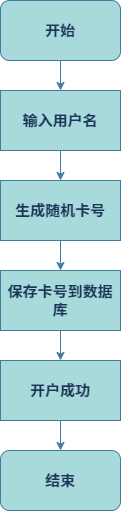

The diagram above was exported from draw.io. Its source (the exported page's mxGraphModel, read from the mxfile embedded in the PNG):
<mxGraphModel dx="1050" dy="669" grid="1" gridSize="10" guides="1" tooltips="1" connect="1" arrows="1" fold="1" page="1" pageScale="1" pageWidth="827" pageHeight="1169" math="0" shadow="0">
  <root>
    <mxCell id="WIyWlLk6GJQsqaUBKTNV-0" />
    <mxCell id="WIyWlLk6GJQsqaUBKTNV-1" parent="WIyWlLk6GJQsqaUBKTNV-0" />
    <mxCell id="fStgRu6cMe50mn9gYJw4-7" value="" style="edgeStyle=orthogonalEdgeStyle;rounded=0;orthogonalLoop=1;jettySize=auto;html=1;fontSize=15;labelBackgroundColor=none;strokeColor=#457B9D;fontColor=default;fontStyle=1" parent="WIyWlLk6GJQsqaUBKTNV-1" source="fStgRu6cMe50mn9gYJw4-0" target="fStgRu6cMe50mn9gYJw4-1" edge="1">
      <mxGeometry relative="1" as="geometry" />
    </mxCell>
    <mxCell id="fStgRu6cMe50mn9gYJw4-0" value="开始" style="rounded=1;whiteSpace=wrap;html=1;fontSize=15;labelBackgroundColor=none;fillColor=#A8DADC;strokeColor=#457B9D;fontColor=#1D3557;fontStyle=1" parent="WIyWlLk6GJQsqaUBKTNV-1" vertex="1">
      <mxGeometry x="310" y="60" width="120" height="60" as="geometry" />
    </mxCell>
    <mxCell id="fStgRu6cMe50mn9gYJw4-8" value="" style="edgeStyle=orthogonalEdgeStyle;rounded=0;orthogonalLoop=1;jettySize=auto;html=1;fontSize=15;labelBackgroundColor=none;strokeColor=#457B9D;fontColor=default;fontStyle=1" parent="WIyWlLk6GJQsqaUBKTNV-1" source="fStgRu6cMe50mn9gYJw4-1" target="fStgRu6cMe50mn9gYJw4-2" edge="1">
      <mxGeometry relative="1" as="geometry" />
    </mxCell>
    <mxCell id="fStgRu6cMe50mn9gYJw4-1" value="输入用户名" style="rounded=0;whiteSpace=wrap;html=1;fontSize=15;labelBackgroundColor=none;fillColor=#A8DADC;strokeColor=#457B9D;fontColor=#1D3557;fontStyle=1" parent="WIyWlLk6GJQsqaUBKTNV-1" vertex="1">
      <mxGeometry x="310" y="150" width="120" height="60" as="geometry" />
    </mxCell>
    <mxCell id="fStgRu6cMe50mn9gYJw4-9" value="" style="edgeStyle=orthogonalEdgeStyle;rounded=0;orthogonalLoop=1;jettySize=auto;html=1;fontSize=15;labelBackgroundColor=none;strokeColor=#457B9D;fontColor=default;fontStyle=1" parent="WIyWlLk6GJQsqaUBKTNV-1" source="fStgRu6cMe50mn9gYJw4-2" target="fStgRu6cMe50mn9gYJw4-4" edge="1">
      <mxGeometry relative="1" as="geometry" />
    </mxCell>
    <mxCell id="fStgRu6cMe50mn9gYJw4-2" value="生成随机卡号" style="rounded=0;whiteSpace=wrap;html=1;fontSize=15;labelBackgroundColor=none;fillColor=#A8DADC;strokeColor=#457B9D;fontColor=#1D3557;fontStyle=1" parent="WIyWlLk6GJQsqaUBKTNV-1" vertex="1">
      <mxGeometry x="310" y="240" width="120" height="60" as="geometry" />
    </mxCell>
    <mxCell id="fStgRu6cMe50mn9gYJw4-12" value="" style="edgeStyle=orthogonalEdgeStyle;rounded=0;orthogonalLoop=1;jettySize=auto;html=1;strokeColor=#457B9D;fontColor=default;fillColor=#A8DADC;labelBackgroundColor=none;fontSize=15;fontStyle=1" parent="WIyWlLk6GJQsqaUBKTNV-1" source="fStgRu6cMe50mn9gYJw4-4" target="fStgRu6cMe50mn9gYJw4-5" edge="1">
      <mxGeometry relative="1" as="geometry" />
    </mxCell>
    <mxCell id="fStgRu6cMe50mn9gYJw4-4" value="保存卡号到数据库" style="rounded=0;whiteSpace=wrap;html=1;fontSize=15;labelBackgroundColor=none;fillColor=#A8DADC;strokeColor=#457B9D;fontColor=#1D3557;fontStyle=1" parent="WIyWlLk6GJQsqaUBKTNV-1" vertex="1">
      <mxGeometry x="310" y="330" width="120" height="60" as="geometry" />
    </mxCell>
    <mxCell id="fStgRu6cMe50mn9gYJw4-11" value="" style="edgeStyle=orthogonalEdgeStyle;rounded=0;orthogonalLoop=1;jettySize=auto;html=1;fontSize=15;labelBackgroundColor=none;strokeColor=#457B9D;fontColor=default;fontStyle=1" parent="WIyWlLk6GJQsqaUBKTNV-1" source="fStgRu6cMe50mn9gYJw4-5" target="fStgRu6cMe50mn9gYJw4-6" edge="1">
      <mxGeometry relative="1" as="geometry" />
    </mxCell>
    <mxCell id="fStgRu6cMe50mn9gYJw4-5" value="开户成功" style="rounded=0;whiteSpace=wrap;html=1;fontSize=15;labelBackgroundColor=none;fillColor=#A8DADC;strokeColor=#457B9D;fontColor=#1D3557;fontStyle=1" parent="WIyWlLk6GJQsqaUBKTNV-1" vertex="1">
      <mxGeometry x="310" y="420" width="120" height="60" as="geometry" />
    </mxCell>
    <mxCell id="fStgRu6cMe50mn9gYJw4-6" value="结束" style="rounded=1;whiteSpace=wrap;html=1;fontSize=15;labelBackgroundColor=none;fillColor=#A8DADC;strokeColor=#457B9D;fontColor=#1D3557;fontStyle=1" parent="WIyWlLk6GJQsqaUBKTNV-1" vertex="1">
      <mxGeometry x="310" y="510" width="120" height="60" as="geometry" />
    </mxCell>
  </root>
</mxGraphModel>